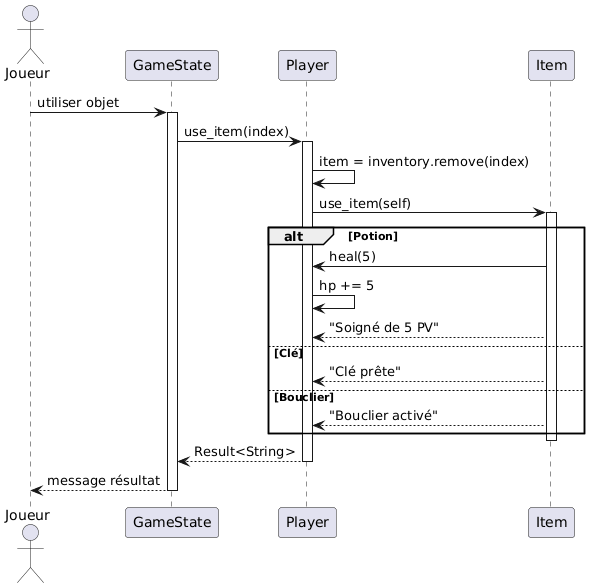

The diagram above was rendered by PlantUML. Its source (embedded in the PNG):
@startuml
actor Joueur
participant "GameState" as GS
participant "Player" as P
participant "Item" as I

Joueur -> GS: utiliser objet
activate GS

GS -> P: use_item(index)
activate P

P -> P: item = inventory.remove(index)

P -> I: use_item(self)
activate I

alt Potion
    I -> P: heal(5)
    P -> P: hp += 5
    I --> P: "Soigné de 5 PV"

else Clé
    I --> P: "Clé prête"

else Bouclier
    I --> P: "Bouclier activé"
end

deactivate I

P --> GS: Result<String>
deactivate P

GS --> Joueur: message résultat
deactivate GS
@enduml